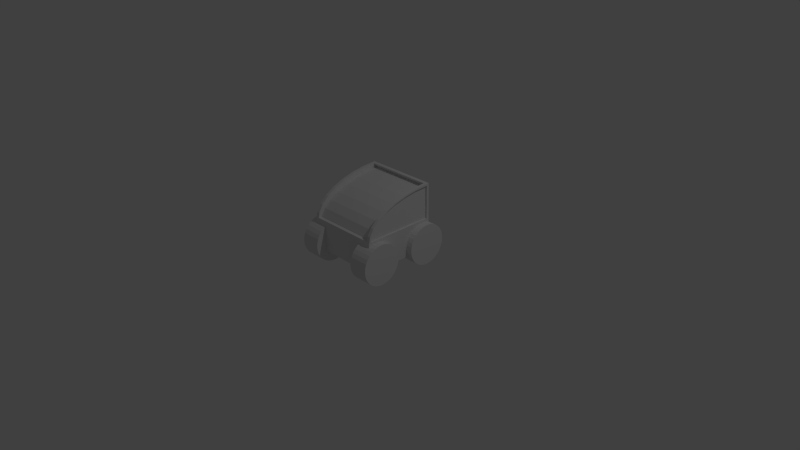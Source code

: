 # Source: car.blend  (saved by Blender 2.68.0; exported with 4.5.12 LTS)
import bpy
from mathutils import Matrix  # noqa: F401  (used for matrix-valued properties, if any)

bpy.ops.wm.read_factory_settings(use_empty=True)
scene = bpy.context.scene
scene.name = 'Scene'

# ---- collections
col_collection_1 = bpy.data.collections.new('Collection 1'); scene.collection.children.link(col_collection_1)

# ---- materials (node trees are filled in below, after node groups)
mat_material = bpy.data.materials.new('Material')
mat_material.alpha_threshold = 0.0
mat_material.use_transparent_shadow = False
mat_material.roughness = 0.5
mat_material.line_color = (0.0, 0.0, 0.0, 1.0)

# ---- material node trees

# ---- world
world_world = bpy.data.worlds.new('World'); scene.world = world_world
world_world.color = (0.05088, 0.05088, 0.05088)
world_world.use_sun_shadow = False
world_world.sun_shadow_jitter_overblur = 0.0
world_world.cycles.sampling_method = 'MANUAL'
world_world.cycles.sample_map_resolution = 256

# ---- cameras
cam_camera = bpy.data.cameras.new('Camera')
cam_camera.clip_end = 100.0
cam_camera.lens = 35.0
cam_camera.sensor_width = 32.0
cam_camera.sensor_height = 18.0
cam_camera.ortho_scale = 7.314
cam_camera.dof.focus_distance = 0.0
cam_camera.dof.aperture_fstop = 128.0

# ---- lights
light_lamp = bpy.data.lights.new('Lamp', 'POINT')
light_lamp.transmission_factor = 0.0
light_lamp.cutoff_distance = 30.0
light_lamp.energy = 100.0
light_lamp.shadow_buffer_clip_start = 1.001
light_lamp.shadow_soft_size = 0.1
light_lamp.shadow_maximum_resolution = 0.006
light_lamp.use_absolute_resolution = True
light_lamp.cycles.use_multiple_importance_sampling = False

# ---- meshes
me_cylinder_001 = bpy.data.meshes.new('Cylinder.001')
me_cylinder_001.from_pydata([(1.49, 3.047, 1.012), (2.727, 3.047, 1.012), (1.49, 3.022, 0.7638), (2.727, 3.022, 0.7638), (1.49, 2.95, 0.5248), (2.727, 2.95, 0.5248), (1.49, 2.832, 0.3045), (2.727, 2.832, 0.3045), (1.49, 2.673, 0.1115), (2.727, 2.673, 0.1115), (1.49, 2.48, -0.04699), (2.727, 2.48, -0.04699), (1.49, 2.26, -0.1647), (2.727, 2.26, -0.1647), (1.49, 2.021, -0.2372), (2.727, 2.021, -0.2372), (1.49, 1.773, -0.2617), (2.727, 1.773, -0.2617), (1.49, 1.524, -0.2372), (2.727, 1.524, -0.2372), (1.49, 1.285, -0.1647), (2.727, 1.285, -0.1647), (1.49, 1.065, -0.04699), (2.727, 1.065, -0.04699), (1.49, 0.8716, 0.1115), (2.727, 0.8716, 0.1115), (1.49, 0.7132, 0.3045), (2.727, 0.7132, 0.3045), (1.49, 0.5955, 0.5248), (2.727, 0.5955, 0.5248), (1.49, 0.5229, 0.7638), (2.727, 0.5229, 0.7638), (1.49, 0.4985, 1.012), (2.727, 0.4985, 1.012), (1.49, 0.5229, 1.261), (2.727, 0.5229, 1.261), (1.49, 0.5955, 1.5), (2.727, 0.5955, 1.5), (1.49, 0.7132, 1.72), (2.727, 0.7132, 1.72), (1.49, 0.8716, 1.913), (2.727, 0.8716, 1.913), (1.49, 1.065, 2.072), (2.727, 1.065, 2.072), (1.49, 1.285, 2.189), (2.727, 1.285, 2.189), (1.49, 1.524, 2.262), (2.727, 1.524, 2.262), (1.49, 1.773, 2.286), (2.727, 1.773, 2.286), (1.49, 2.021, 2.262), (2.727, 2.021, 2.262), (1.49, 2.26, 2.189), (2.727, 2.26, 2.189), (1.49, 2.48, 2.072), (2.727, 2.48, 2.072), (1.49, 2.673, 1.913), (2.727, 2.673, 1.913), (1.49, 2.832, 1.72), (2.727, 2.832, 1.72), (1.49, 2.95, 1.5), (2.727, 2.95, 1.5), (1.49, 3.022, 1.261), (2.727, 3.022, 1.261)], [], [(0, 1, 3, 2), (2, 3, 5, 4), (4, 5, 7, 6), (6, 7, 9, 8), (8, 9, 11, 10), (10, 11, 13, 12), (12, 13, 15, 14), (14, 15, 17, 16), (16, 17, 19, 18), (18, 19, 21, 20), (20, 21, 23, 22), (22, 23, 25, 24), (24, 25, 27, 26), (26, 27, 29, 28), (28, 29, 31, 30), (30, 31, 33, 32), (32, 33, 35, 34), (34, 35, 37, 36), (36, 37, 39, 38), (38, 39, 41, 40), (40, 41, 43, 42), (42, 43, 45, 44), (44, 45, 47, 46), (46, 47, 49, 48), (48, 49, 51, 50), (50, 51, 53, 52), (52, 53, 55, 54), (54, 55, 57, 56), (56, 57, 59, 58), (58, 59, 61, 60), (3, 1, 63, 61, 59, 57, 55, 53, 51, 49, 47, 45, 43, 41, 39, 37, 35, 33, 31, 29, 27, 25, 23, 21, 19, 17, 15, 13, 11, 9, 7, 5), (62, 63, 1, 0), (60, 61, 63, 62), (0, 2, 4, 6, 8, 10, 12, 14, 16, 18, 20, 22, 24, 26, 28, 30, 32, 34, 36, 38, 40, 42, 44, 46, 48, 50, 52, 54, 56, 58, 60, 62)])
me_cylinder_001.use_remesh_preserve_volume = False
me_cylinder_001.use_remesh_preserve_attributes = False
me_cylinder_001.use_mirror_vertex_groups = False
me_cylinder_001.update()
me_cylinder = bpy.data.meshes.new('Cylinder')
me_cylinder.from_pydata([(1.623, 2.773, 1.012), (2.594, 2.773, 1.012), (1.623, 2.753, 0.8173), (2.594, 2.753, 0.8173), (1.623, 2.696, 0.6297), (2.594, 2.696, 0.6297), (1.623, 2.604, 0.4568), (2.594, 2.604, 0.4568), (1.623, 2.48, 0.3053), (2.594, 2.48, 0.3053), (1.623, 2.328, 0.1809), (2.594, 2.328, 0.1809), (1.623, 2.155, 0.0885), (2.594, 2.155, 0.0885), (1.623, 1.968, 0.0316), (2.594, 1.968, 0.0316), (1.623, 1.773, 0.01238), (2.594, 1.773, 0.01238), (1.623, 1.577, 0.0316), (2.594, 1.577, 0.0316), (1.623, 1.39, 0.0885), (2.594, 1.39, 0.0885), (1.623, 1.217, 0.1809), (2.594, 1.217, 0.1809), (1.623, 1.065, 0.3053), (2.594, 1.065, 0.3053), (1.623, 0.9411, 0.4568), (2.594, 0.9411, 0.4568), (1.623, 0.8487, 0.6297), (2.594, 0.8487, 0.6297), (1.623, 0.7918, 0.8173), (2.594, 0.7918, 0.8173), (1.623, 0.7726, 1.012), (2.594, 0.7726, 1.012), (1.623, 0.7918, 1.207), (2.594, 0.7918, 1.207), (1.623, 0.8487, 1.395), (2.594, 0.8487, 1.395), (1.623, 0.9411, 1.568), (2.594, 0.9411, 1.568), (1.623, 1.065, 1.719), (2.594, 1.065, 1.719), (1.623, 1.217, 1.844), (2.594, 1.217, 1.844), (1.623, 1.39, 1.936), (2.594, 1.39, 1.936), (1.623, 1.577, 1.993), (2.594, 1.577, 1.993), (1.623, 1.773, 2.012), (2.594, 1.773, 2.012), (1.623, 1.968, 1.993), (2.594, 1.968, 1.993), (1.623, 2.155, 1.936), (2.594, 2.155, 1.936), (1.623, 2.328, 1.844), (2.594, 2.328, 1.844), (1.623, 2.48, 1.719), (2.594, 2.48, 1.719), (1.623, 2.604, 1.568), (2.594, 2.604, 1.568), (1.623, 2.696, 1.395), (2.594, 2.696, 1.395), (1.623, 2.753, 1.207), (2.594, 2.753, 1.207)], [], [(0, 1, 3, 2), (2, 3, 5, 4), (4, 5, 7, 6), (6, 7, 9, 8), (8, 9, 11, 10), (10, 11, 13, 12), (12, 13, 15, 14), (14, 15, 17, 16), (16, 17, 19, 18), (18, 19, 21, 20), (20, 21, 23, 22), (22, 23, 25, 24), (24, 25, 27, 26), (26, 27, 29, 28), (28, 29, 31, 30), (30, 31, 33, 32), (32, 33, 35, 34), (34, 35, 37, 36), (36, 37, 39, 38), (38, 39, 41, 40), (40, 41, 43, 42), (42, 43, 45, 44), (44, 45, 47, 46), (46, 47, 49, 48), (48, 49, 51, 50), (50, 51, 53, 52), (52, 53, 55, 54), (54, 55, 57, 56), (56, 57, 59, 58), (58, 59, 61, 60), (3, 1, 63, 61, 59, 57, 55, 53, 51, 49, 47, 45, 43, 41, 39, 37, 35, 33, 31, 29, 27, 25, 23, 21, 19, 17, 15, 13, 11, 9, 7, 5), (62, 63, 1, 0), (60, 61, 63, 62), (0, 2, 4, 6, 8, 10, 12, 14, 16, 18, 20, 22, 24, 26, 28, 30, 32, 34, 36, 38, 40, 42, 44, 46, 48, 50, 52, 54, 56, 58, 60, 62)])
me_cylinder.use_remesh_preserve_volume = False
me_cylinder.use_remesh_preserve_attributes = False
me_cylinder.use_mirror_vertex_groups = False
me_cylinder.update()
me_cube = bpy.data.meshes.new('Cube')
me_cube.from_pydata([(0.5, 0.0, 0.5), (0.5, -1.0, 0.5), (0.5, -0.9808, 0.5975), (0.5, -0.9239, 0.6913), (0.5, -0.8315, 0.7778), (0.5, -0.7071, 0.8536), (0.5, -0.5556, 0.9157), (0.5, -0.3827, 0.9619), (0.5, -0.1951, 0.9904), (0.5, 9.656e-07, 1.0), (0.0, 0.0, 0.5), (0.0, -1.0, 0.5), (0.0, 9.656e-07, 1.0), (0.5, 0.0, 0.1132), (0.5, -1.0, 0.1132), (0.0, 0.0, 0.1132), (0.0, -1.0, 0.1132), (0.4575, 9.656e-07, 1.0), (0.4575, -0.1951, 0.9904), (0.4575, -0.3827, 0.9619), (0.4575, -0.5556, 0.9157), (0.4575, -0.7071, 0.8536), (0.4575, -0.8315, 0.7778), (0.4575, -0.9239, 0.6913), (0.4575, -0.9808, 0.5975), (0.4575, -1.0, 0.5), (0.4575, 0.0, 0.5), (0.4575, -1.0, 0.1132), (0.4575, 0.0, 0.1132), (0.0, -0.9942, 0.5293), (0.5, -0.9942, 0.5293), (0.4575, -0.9942, 0.5293), (-1.418e-08, -0.04642, 0.9977), (0.5, -0.04642, 0.9977), (0.4575, -0.04642, 0.9977), (7.451e-09, -0.9439, 0.5388), (7.451e-09, -0.887, 0.6326), (7.451e-09, -0.7946, 0.719), (7.451e-09, -0.6702, 0.7948), (7.451e-09, -0.5187, 0.857), (7.451e-09, -0.3458, 0.9032), (-5.215e-08, -0.1582, 0.9316), (0.4575, -0.1582, 0.9316), (0.4575, -0.3458, 0.9032), (0.4575, -0.5187, 0.857), (0.4575, -0.6702, 0.7948), (0.4575, -0.7946, 0.719), (0.4575, -0.887, 0.6326), (0.4575, -0.9439, 0.5388), (7.451e-09, -0.9441, 0.5302), (0.4575, -0.9441, 0.5302), (-6.731e-09, -0.009517, 0.9389), (0.4575, -0.009517, 0.9389), (0.5, -0.03058, 0.5233), (0.5, -0.9643, 0.5233), (0.5, -0.9464, 0.611), (0.5, -0.8932, 0.6954), (0.5, -0.807, 0.7731), (0.5, -0.6908, 0.8412), (0.5, -0.5493, 0.8971), (0.5, -0.3879, 0.9386), (0.5, -0.2127, 0.9642), (0.5, -0.03058, 0.9728), (0.5, -0.9589, 0.5496), (0.5, -0.07392, 0.9708), (0.4747, -0.1951, 0.9904), (0.4747, -0.03058, 0.5233), (0.4747, -0.9643, 0.5233), (0.4747, -0.9464, 0.611), (0.4747, -0.8932, 0.6954), (0.4747, -0.807, 0.7731), (0.4747, -0.6908, 0.8412), (0.4747, -0.5493, 0.8971), (0.4747, -0.3879, 0.9386), (0.4747, -0.2127, 0.9642), (0.4747, -0.03058, 0.9728), (0.4747, -0.9589, 0.5496), (0.4747, -0.07392, 0.9708)], [], [(31, 30, 2, 24), (24, 2, 3, 23), (23, 3, 4, 22), (22, 4, 5, 21), (21, 5, 6, 20), (20, 6, 7, 19), (19, 7, 8, 18), (34, 33, 9, 17), (7, 6, 59, 60), (26, 17, 9, 0), (26, 0, 13, 28), (27, 28, 13, 14), (11, 10, 15, 16), (0, 1, 14, 13), (25, 11, 16, 27), (31, 24, 48, 50), (19, 18, 42, 43), (20, 19, 43, 44), (21, 20, 44, 45), (32, 34, 17, 12), (10, 12, 17, 26), (10, 26, 28, 15), (16, 15, 28, 27), (1, 25, 27, 14), (25, 1, 30, 31), (11, 25, 31, 29), (18, 8, 33, 34), (29, 31, 50, 49), (49, 50, 48, 35), (35, 48, 47, 36), (36, 47, 46, 37), (37, 46, 45, 38), (38, 45, 44, 39), (39, 44, 43, 40), (40, 43, 42, 41), (41, 42, 52, 51), (18, 34, 52, 42), (24, 23, 47, 48), (23, 22, 46, 47), (34, 32, 51, 52), (22, 21, 45, 46), (61, 8, 65, 74), (1, 0, 53, 54), (8, 7, 60, 61), (30, 1, 54, 63), (33, 8, 61, 64), (3, 2, 55, 56), (9, 33, 64, 62), (0, 9, 62, 53), (4, 3, 56, 57), (5, 4, 57, 58), (2, 30, 63, 55), (6, 5, 58, 59), (68, 76, 67, 66, 75, 77, 74, 73, 72, 71, 70, 69), (55, 63, 76, 68), (58, 57, 70, 71), (62, 64, 77, 75), (59, 58, 71, 72), (60, 59, 72, 73), (54, 53, 66, 67), (61, 60, 73, 74), (63, 54, 67, 76), (64, 61, 74, 77), (56, 55, 68, 69), (53, 62, 75, 66), (57, 56, 69, 70)])
me_cube.materials.append(mat_material)
me_cube.use_remesh_preserve_volume = False
me_cube.use_remesh_preserve_attributes = False
me_cube.use_mirror_vertex_groups = False
me_cube.update()

# ---- objects
ob_wheelwells = bpy.data.objects.new('WheelWells', me_cylinder_001)
ob_wheels = bpy.data.objects.new('Wheels', me_cylinder)
ob_carmesh = bpy.data.objects.new('CarMesh', me_cube)
ob_lamp = bpy.data.objects.new('Lamp', light_lamp)
ob_camera = bpy.data.objects.new('Camera', cam_camera)

# ---- transforms, parenting, visibility, modifiers, constraints
ob_wheelwells.location = (0.0, 0.0, 0.0)
ob_wheelwells.scale = (0.2151, 0.2151, 0.2151)
ob_wheelwells.hide_viewport = True
ob_wheelwells.lineart.crease_threshold = 0.0
_m = ob_wheelwells.modifiers.new('Mirror', 'MIRROR')
_m.use_axis = (True, True, False)
ob_wheels.location = (0.0, 0.0, 0.0)
ob_wheels.scale = (0.2151, 0.2151, 0.2151)
ob_wheels.lineart.crease_threshold = 0.0
_m = ob_wheels.modifiers.new('Mirror', 'MIRROR')
_m.use_axis = (True, True, False)
ob_carmesh.location = (0.0, 0.4944, 0.0)
ob_carmesh.lock_rotations_4d = False
ob_carmesh.empty_display_type = 'ARROWS'
ob_carmesh.lineart.crease_threshold = 0.0
_m = ob_carmesh.modifiers.new('Mirror', 'MIRROR')
_m = ob_carmesh.modifiers.new('Boolean', 'BOOLEAN')
_m.object = ob_wheelwells
_m.solver = 'FAST'
ob_lamp.location = (4.076, 1.005, 5.904)
ob_lamp.rotation_euler = (0.6503, 0.05522, 1.866)
ob_lamp.lock_rotations_4d = False
ob_lamp.empty_display_type = 'ARROWS'
ob_lamp.color = (0.0, 0.0, 0.0, 0.0)
ob_lamp.lineart.crease_threshold = 0.0
ob_camera.location = (7.481, -6.508, 5.344)
ob_camera.rotation_euler = (1.109, 0.01082, 0.8149)
ob_camera.lock_rotations_4d = False
ob_camera.empty_display_type = 'ARROWS'
ob_camera.color = (0.0, 0.0, 0.0, 0.0)
ob_camera.display_type = 'WIRE'
ob_camera.lineart.crease_threshold = 0.0

# ---- collection membership
col_collection_1.objects.link(ob_wheelwells)
col_collection_1.objects.link(ob_wheels)
col_collection_1.objects.link(ob_carmesh)
col_collection_1.objects.link(ob_lamp)
col_collection_1.objects.link(ob_camera)

# ---- scene / render settings (as saved in the file)
scene.camera = ob_camera
scene.frame_start = 1; scene.frame_end = 250; scene.frame_set(1)
scene.render.engine = 'BLENDER_EEVEE_NEXT'
scene.render.image_settings.color_mode = 'RGB'
scene.render.image_settings.compression = 90
scene.render.resolution_percentage = 50
scene.render.dither_intensity = 0.0
scene.cycles.use_denoising = False
scene.cycles.samples = 10
scene.cycles.sampling_pattern = 'TABULATED_SOBOL'
scene.cycles.light_sampling_threshold = 0.0
scene.cycles.use_adaptive_sampling = False
scene.cycles.use_light_tree = False
scene.cycles.blur_glossy = 0.0
scene.cycles.volume_bounces = 1
scene.cycles.pixel_filter_type = 'GAUSSIAN'
scene.cycles.sample_clamp_indirect = 0.0
scene.view_settings.view_transform = 'Standard'
bpy.context.view_layer.update()

